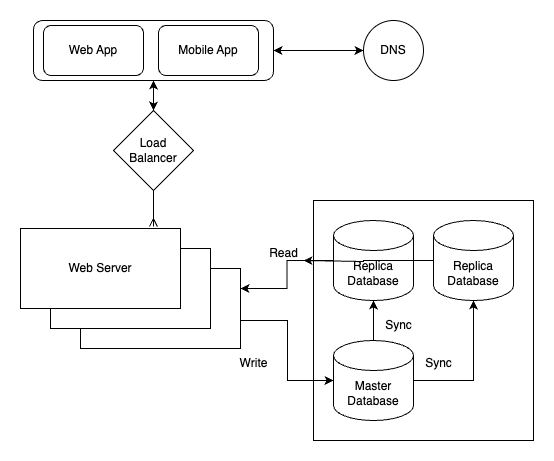

The diagram above was exported from draw.io. Its source (the exported page's mxGraphModel, read from the mxfile embedded in the PNG):
<mxGraphModel dx="984" dy="659" grid="1" gridSize="10" guides="1" tooltips="1" connect="1" arrows="1" fold="1" page="1" pageScale="1" pageWidth="850" pageHeight="1100" math="0" shadow="0">
  <root>
    <mxCell id="0" />
    <mxCell id="1" parent="0" />
    <mxCell id="ewaFHARDGmRmeSsp8WUu-20" value="" style="rounded=0;whiteSpace=wrap;html=1;" vertex="1" parent="1">
      <mxGeometry x="480" y="300" width="220" height="240" as="geometry" />
    </mxCell>
    <mxCell id="ewaFHARDGmRmeSsp8WUu-1" value="" style="rounded=1;whiteSpace=wrap;html=1;" vertex="1" parent="1">
      <mxGeometry x="200" y="120" width="240" height="60" as="geometry" />
    </mxCell>
    <mxCell id="ewaFHARDGmRmeSsp8WUu-2" value="Web App" style="rounded=1;whiteSpace=wrap;html=1;" vertex="1" parent="1">
      <mxGeometry x="210" y="125" width="100" height="50" as="geometry" />
    </mxCell>
    <mxCell id="ewaFHARDGmRmeSsp8WUu-3" value="Mobile App" style="rounded=1;whiteSpace=wrap;html=1;" vertex="1" parent="1">
      <mxGeometry x="325" y="125" width="100" height="50" as="geometry" />
    </mxCell>
    <mxCell id="ewaFHARDGmRmeSsp8WUu-5" value="" style="endArrow=classic;startArrow=classic;html=1;rounded=0;entryX=0.5;entryY=1;entryDx=0;entryDy=0;" edge="1" parent="1" target="ewaFHARDGmRmeSsp8WUu-1">
      <mxGeometry width="50" height="50" relative="1" as="geometry">
        <mxPoint x="320" y="210" as="sourcePoint" />
        <mxPoint x="450" y="320" as="targetPoint" />
      </mxGeometry>
    </mxCell>
    <mxCell id="ewaFHARDGmRmeSsp8WUu-6" value="DNS" style="ellipse;whiteSpace=wrap;html=1;aspect=fixed;" vertex="1" parent="1">
      <mxGeometry x="530" y="120" width="60" height="60" as="geometry" />
    </mxCell>
    <mxCell id="ewaFHARDGmRmeSsp8WUu-8" value="" style="endArrow=classic;startArrow=classic;html=1;rounded=0;entryX=1;entryY=0.5;entryDx=0;entryDy=0;exitX=0;exitY=0.5;exitDx=0;exitDy=0;" edge="1" parent="1" source="ewaFHARDGmRmeSsp8WUu-6" target="ewaFHARDGmRmeSsp8WUu-1">
      <mxGeometry width="50" height="50" relative="1" as="geometry">
        <mxPoint x="400" y="370" as="sourcePoint" />
        <mxPoint x="450" y="320" as="targetPoint" />
      </mxGeometry>
    </mxCell>
    <mxCell id="ewaFHARDGmRmeSsp8WUu-33" style="edgeStyle=orthogonalEdgeStyle;rounded=0;orthogonalLoop=1;jettySize=auto;html=1;" edge="1" parent="1" source="ewaFHARDGmRmeSsp8WUu-10" target="ewaFHARDGmRmeSsp8WUu-24">
      <mxGeometry relative="1" as="geometry" />
    </mxCell>
    <mxCell id="ewaFHARDGmRmeSsp8WUu-34" value="" style="edgeStyle=orthogonalEdgeStyle;rounded=0;orthogonalLoop=1;jettySize=auto;html=1;" edge="1" parent="1" source="ewaFHARDGmRmeSsp8WUu-10" target="ewaFHARDGmRmeSsp8WUu-23">
      <mxGeometry relative="1" as="geometry" />
    </mxCell>
    <mxCell id="ewaFHARDGmRmeSsp8WUu-10" value="Master Database" style="shape=cylinder3;whiteSpace=wrap;html=1;boundedLbl=1;backgroundOutline=1;size=15;" vertex="1" parent="1">
      <mxGeometry x="500" y="440" width="80" height="80" as="geometry" />
    </mxCell>
    <mxCell id="ewaFHARDGmRmeSsp8WUu-21" style="edgeStyle=orthogonalEdgeStyle;rounded=0;orthogonalLoop=1;jettySize=auto;html=1;" edge="1" parent="1" source="ewaFHARDGmRmeSsp8WUu-13" target="ewaFHARDGmRmeSsp8WUu-10">
      <mxGeometry relative="1" as="geometry">
        <Array as="points">
          <mxPoint x="454" y="420" />
          <mxPoint x="454" y="480" />
        </Array>
      </mxGeometry>
    </mxCell>
    <mxCell id="ewaFHARDGmRmeSsp8WUu-13" value="" style="rounded=0;whiteSpace=wrap;html=1;" vertex="1" parent="1">
      <mxGeometry x="247" y="368" width="160" height="80" as="geometry" />
    </mxCell>
    <mxCell id="ewaFHARDGmRmeSsp8WUu-14" value="Web Server" style="rounded=0;whiteSpace=wrap;html=1;" vertex="1" parent="1">
      <mxGeometry x="217" y="348" width="160" height="80" as="geometry" />
    </mxCell>
    <mxCell id="ewaFHARDGmRmeSsp8WUu-15" value="Web Server" style="rounded=0;whiteSpace=wrap;html=1;" vertex="1" parent="1">
      <mxGeometry x="187" y="328" width="160" height="80" as="geometry" />
    </mxCell>
    <mxCell id="ewaFHARDGmRmeSsp8WUu-16" value="Load&lt;div&gt;Balancer&lt;/div&gt;" style="rhombus;whiteSpace=wrap;html=1;" vertex="1" parent="1">
      <mxGeometry x="280" y="210" width="80" height="80" as="geometry" />
    </mxCell>
    <mxCell id="ewaFHARDGmRmeSsp8WUu-19" style="edgeStyle=orthogonalEdgeStyle;rounded=0;orthogonalLoop=1;jettySize=auto;html=1;entryX=0.831;entryY=-0.025;entryDx=0;entryDy=0;entryPerimeter=0;endArrow=ERmany;endFill=0;" edge="1" parent="1" source="ewaFHARDGmRmeSsp8WUu-16" target="ewaFHARDGmRmeSsp8WUu-15">
      <mxGeometry relative="1" as="geometry">
        <Array as="points">
          <mxPoint x="320" y="310" />
          <mxPoint x="320" y="310" />
        </Array>
      </mxGeometry>
    </mxCell>
    <mxCell id="ewaFHARDGmRmeSsp8WUu-22" value="Write" style="text;html=1;align=center;verticalAlign=middle;resizable=0;points=[];autosize=1;strokeColor=none;fillColor=none;" vertex="1" parent="1">
      <mxGeometry x="395" y="448" width="50" height="30" as="geometry" />
    </mxCell>
    <mxCell id="ewaFHARDGmRmeSsp8WUu-37" style="edgeStyle=orthogonalEdgeStyle;rounded=0;orthogonalLoop=1;jettySize=auto;html=1;entryX=1;entryY=0.25;entryDx=0;entryDy=0;" edge="1" parent="1" source="ewaFHARDGmRmeSsp8WUu-23" target="ewaFHARDGmRmeSsp8WUu-13">
      <mxGeometry relative="1" as="geometry" />
    </mxCell>
    <mxCell id="ewaFHARDGmRmeSsp8WUu-23" value="Replica Database" style="shape=cylinder3;whiteSpace=wrap;html=1;boundedLbl=1;backgroundOutline=1;size=15;" vertex="1" parent="1">
      <mxGeometry x="500" y="320" width="80" height="80" as="geometry" />
    </mxCell>
    <mxCell id="ewaFHARDGmRmeSsp8WUu-38" style="edgeStyle=orthogonalEdgeStyle;rounded=0;orthogonalLoop=1;jettySize=auto;html=1;" edge="1" parent="1" source="ewaFHARDGmRmeSsp8WUu-24">
      <mxGeometry relative="1" as="geometry">
        <mxPoint x="470" y="360" as="targetPoint" />
        <Array as="points">
          <mxPoint x="530" y="360" />
          <mxPoint x="530" y="361" />
        </Array>
      </mxGeometry>
    </mxCell>
    <mxCell id="ewaFHARDGmRmeSsp8WUu-24" value="Replica Database" style="shape=cylinder3;whiteSpace=wrap;html=1;boundedLbl=1;backgroundOutline=1;size=15;" vertex="1" parent="1">
      <mxGeometry x="600" y="320" width="80" height="80" as="geometry" />
    </mxCell>
    <mxCell id="ewaFHARDGmRmeSsp8WUu-35" value="Sync" style="text;html=1;align=center;verticalAlign=middle;resizable=0;points=[];autosize=1;strokeColor=none;fillColor=none;" vertex="1" parent="1">
      <mxGeometry x="580" y="448" width="50" height="30" as="geometry" />
    </mxCell>
    <mxCell id="ewaFHARDGmRmeSsp8WUu-36" value="Sync" style="text;html=1;align=center;verticalAlign=middle;resizable=0;points=[];autosize=1;strokeColor=none;fillColor=none;" vertex="1" parent="1">
      <mxGeometry x="540" y="410" width="50" height="30" as="geometry" />
    </mxCell>
    <mxCell id="ewaFHARDGmRmeSsp8WUu-39" value="Read" style="text;html=1;align=center;verticalAlign=middle;resizable=0;points=[];autosize=1;strokeColor=none;fillColor=none;" vertex="1" parent="1">
      <mxGeometry x="425" y="338" width="50" height="30" as="geometry" />
    </mxCell>
  </root>
</mxGraphModel>